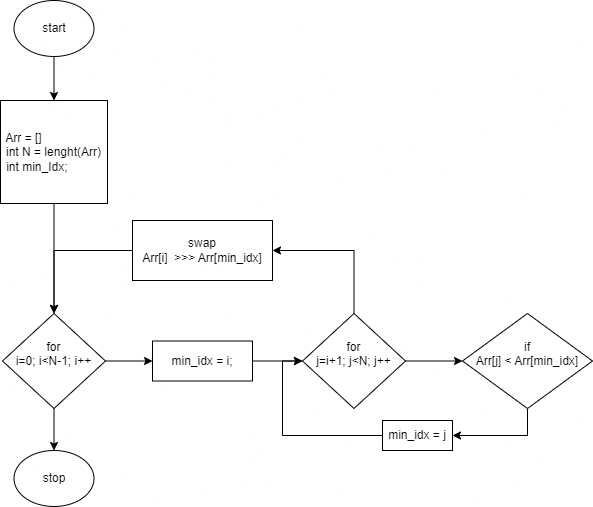

The diagram above was exported from draw.io. Its source (the exported page's mxGraphModel, read from the mxfile embedded in the PNG):
<mxGraphModel dx="1290" dy="1733" grid="1" gridSize="10" guides="1" tooltips="1" connect="1" arrows="1" fold="1" page="1" pageScale="1" pageWidth="827" pageHeight="1169" math="0" shadow="0">
  <root>
    <mxCell id="WIyWlLk6GJQsqaUBKTNV-0" />
    <mxCell id="WIyWlLk6GJQsqaUBKTNV-1" parent="WIyWlLk6GJQsqaUBKTNV-0" />
    <mxCell id="DHmaCYdVMOLhhqxx14p3-30" style="edgeStyle=orthogonalEdgeStyle;rounded=0;orthogonalLoop=1;jettySize=auto;html=1;exitX=0.5;exitY=1;exitDx=0;exitDy=0;entryX=0.5;entryY=0;entryDx=0;entryDy=0;" parent="WIyWlLk6GJQsqaUBKTNV-1" source="DHmaCYdVMOLhhqxx14p3-1" target="DHmaCYdVMOLhhqxx14p3-4" edge="1">
      <mxGeometry relative="1" as="geometry" />
    </mxCell>
    <mxCell id="DHmaCYdVMOLhhqxx14p3-1" value="start" style="ellipse;whiteSpace=wrap;html=1;" parent="WIyWlLk6GJQsqaUBKTNV-1" vertex="1">
      <mxGeometry x="91.5" y="-120" width="80" height="56" as="geometry" />
    </mxCell>
    <mxCell id="DHmaCYdVMOLhhqxx14p3-2" value="stop" style="ellipse;whiteSpace=wrap;html=1;" parent="WIyWlLk6GJQsqaUBKTNV-1" vertex="1">
      <mxGeometry x="91.5" y="330" width="80" height="56" as="geometry" />
    </mxCell>
    <mxCell id="DHmaCYdVMOLhhqxx14p3-29" style="edgeStyle=orthogonalEdgeStyle;rounded=0;orthogonalLoop=1;jettySize=auto;html=1;exitX=0.5;exitY=1;exitDx=0;exitDy=0;entryX=0.5;entryY=0;entryDx=0;entryDy=0;" parent="WIyWlLk6GJQsqaUBKTNV-1" source="DHmaCYdVMOLhhqxx14p3-4" target="DHmaCYdVMOLhhqxx14p3-7" edge="1">
      <mxGeometry relative="1" as="geometry" />
    </mxCell>
    <mxCell id="DHmaCYdVMOLhhqxx14p3-4" value="&lt;div&gt;Arr = []&amp;nbsp; &amp;nbsp; &amp;nbsp; &amp;nbsp; &amp;nbsp; &amp;nbsp; &amp;nbsp; &amp;nbsp; &amp;nbsp;&amp;nbsp;&lt;/div&gt;&lt;div&gt;&lt;span style=&quot;background-color: initial;&quot;&gt;int N = lenght(Arr)&lt;/span&gt;&lt;/div&gt;&lt;div&gt;&lt;span style=&quot;background-color: initial;&quot;&gt;int min_Idx;&lt;/span&gt;&lt;span style=&quot;background-color: initial;&quot;&gt;&amp;nbsp; &amp;nbsp; &amp;nbsp; &amp;nbsp; &amp;nbsp;&amp;nbsp;&lt;/span&gt;&lt;/div&gt;" style="rounded=0;whiteSpace=wrap;html=1;" parent="WIyWlLk6GJQsqaUBKTNV-1" vertex="1">
      <mxGeometry x="78" y="-20" width="107" height="103" as="geometry" />
    </mxCell>
    <mxCell id="DHmaCYdVMOLhhqxx14p3-25" value="" style="edgeStyle=orthogonalEdgeStyle;rounded=0;orthogonalLoop=1;jettySize=auto;html=1;" parent="WIyWlLk6GJQsqaUBKTNV-1" source="DHmaCYdVMOLhhqxx14p3-7" target="DHmaCYdVMOLhhqxx14p3-8" edge="1">
      <mxGeometry relative="1" as="geometry" />
    </mxCell>
    <mxCell id="DHmaCYdVMOLhhqxx14p3-31" style="edgeStyle=orthogonalEdgeStyle;rounded=0;orthogonalLoop=1;jettySize=auto;html=1;exitX=0.5;exitY=1;exitDx=0;exitDy=0;entryX=0.5;entryY=0;entryDx=0;entryDy=0;" parent="WIyWlLk6GJQsqaUBKTNV-1" source="DHmaCYdVMOLhhqxx14p3-7" target="DHmaCYdVMOLhhqxx14p3-2" edge="1">
      <mxGeometry relative="1" as="geometry" />
    </mxCell>
    <mxCell id="DHmaCYdVMOLhhqxx14p3-7" value="&lt;div&gt;for&lt;/div&gt;i=0; i&amp;lt;N-1; i++&lt;div&gt;&lt;br&gt;&lt;/div&gt;" style="rhombus;whiteSpace=wrap;html=1;" parent="WIyWlLk6GJQsqaUBKTNV-1" vertex="1">
      <mxGeometry x="80" y="193" width="103" height="95" as="geometry" />
    </mxCell>
    <mxCell id="DHmaCYdVMOLhhqxx14p3-11" value="" style="edgeStyle=orthogonalEdgeStyle;rounded=0;orthogonalLoop=1;jettySize=auto;html=1;" parent="WIyWlLk6GJQsqaUBKTNV-1" source="DHmaCYdVMOLhhqxx14p3-8" target="DHmaCYdVMOLhhqxx14p3-9" edge="1">
      <mxGeometry relative="1" as="geometry" />
    </mxCell>
    <mxCell id="DHmaCYdVMOLhhqxx14p3-8" value="min_idx = i;" style="rounded=0;whiteSpace=wrap;html=1;" parent="WIyWlLk6GJQsqaUBKTNV-1" vertex="1">
      <mxGeometry x="230" y="220.5" width="100" height="40" as="geometry" />
    </mxCell>
    <mxCell id="DHmaCYdVMOLhhqxx14p3-15" value="" style="edgeStyle=orthogonalEdgeStyle;rounded=0;orthogonalLoop=1;jettySize=auto;html=1;" parent="WIyWlLk6GJQsqaUBKTNV-1" source="DHmaCYdVMOLhhqxx14p3-9" target="DHmaCYdVMOLhhqxx14p3-13" edge="1">
      <mxGeometry relative="1" as="geometry" />
    </mxCell>
    <mxCell id="DHmaCYdVMOLhhqxx14p3-32" style="edgeStyle=orthogonalEdgeStyle;rounded=0;orthogonalLoop=1;jettySize=auto;html=1;exitX=0.5;exitY=0;exitDx=0;exitDy=0;entryX=1;entryY=0.5;entryDx=0;entryDy=0;" parent="WIyWlLk6GJQsqaUBKTNV-1" source="DHmaCYdVMOLhhqxx14p3-9" target="DHmaCYdVMOLhhqxx14p3-10" edge="1">
      <mxGeometry relative="1" as="geometry" />
    </mxCell>
    <mxCell id="DHmaCYdVMOLhhqxx14p3-9" value="for&lt;div&gt;j=i+1; j&amp;lt;N; j++&lt;/div&gt;&lt;div&gt;&lt;br&gt;&lt;/div&gt;" style="rhombus;whiteSpace=wrap;html=1;" parent="WIyWlLk6GJQsqaUBKTNV-1" vertex="1">
      <mxGeometry x="380" y="193" width="103" height="95" as="geometry" />
    </mxCell>
    <mxCell id="DHmaCYdVMOLhhqxx14p3-33" style="edgeStyle=orthogonalEdgeStyle;rounded=0;orthogonalLoop=1;jettySize=auto;html=1;exitX=0;exitY=0.5;exitDx=0;exitDy=0;entryX=0.5;entryY=0;entryDx=0;entryDy=0;" parent="WIyWlLk6GJQsqaUBKTNV-1" source="DHmaCYdVMOLhhqxx14p3-10" target="DHmaCYdVMOLhhqxx14p3-7" edge="1">
      <mxGeometry relative="1" as="geometry" />
    </mxCell>
    <mxCell id="DHmaCYdVMOLhhqxx14p3-10" value="swap&lt;div&gt;Arr[i]&amp;nbsp; &amp;gt;&amp;gt;&amp;gt; Arr[min_idx]&lt;/div&gt;" style="rounded=0;whiteSpace=wrap;html=1;" parent="WIyWlLk6GJQsqaUBKTNV-1" vertex="1">
      <mxGeometry x="210" y="100" width="140" height="60" as="geometry" />
    </mxCell>
    <mxCell id="DHmaCYdVMOLhhqxx14p3-26" style="edgeStyle=orthogonalEdgeStyle;rounded=0;orthogonalLoop=1;jettySize=auto;html=1;exitX=0.5;exitY=1;exitDx=0;exitDy=0;entryX=1;entryY=0.5;entryDx=0;entryDy=0;" parent="WIyWlLk6GJQsqaUBKTNV-1" source="DHmaCYdVMOLhhqxx14p3-13" target="DHmaCYdVMOLhhqxx14p3-16" edge="1">
      <mxGeometry relative="1" as="geometry" />
    </mxCell>
    <mxCell id="DHmaCYdVMOLhhqxx14p3-13" value="if&lt;br&gt;Arr[j] &amp;lt; Arr[min_idx]&lt;div&gt;&lt;br&gt;&lt;/div&gt;" style="rhombus;whiteSpace=wrap;html=1;" parent="WIyWlLk6GJQsqaUBKTNV-1" vertex="1">
      <mxGeometry x="540" y="193" width="130" height="95" as="geometry" />
    </mxCell>
    <mxCell id="DHmaCYdVMOLhhqxx14p3-18" style="edgeStyle=orthogonalEdgeStyle;rounded=0;orthogonalLoop=1;jettySize=auto;html=1;exitX=0;exitY=0.5;exitDx=0;exitDy=0;entryX=0;entryY=0.5;entryDx=0;entryDy=0;" parent="WIyWlLk6GJQsqaUBKTNV-1" source="DHmaCYdVMOLhhqxx14p3-16" target="DHmaCYdVMOLhhqxx14p3-9" edge="1">
      <mxGeometry relative="1" as="geometry" />
    </mxCell>
    <mxCell id="DHmaCYdVMOLhhqxx14p3-16" value="min_idx = j" style="rounded=0;whiteSpace=wrap;html=1;" parent="WIyWlLk6GJQsqaUBKTNV-1" vertex="1">
      <mxGeometry x="460" y="300" width="70" height="30" as="geometry" />
    </mxCell>
  </root>
</mxGraphModel>